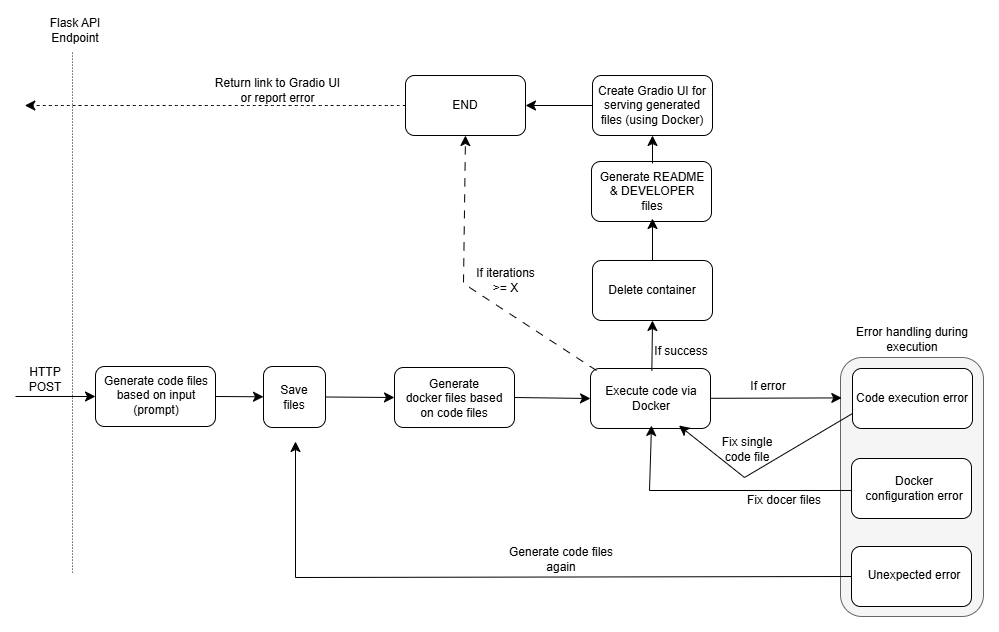

The diagram above was exported from draw.io. Its source (the exported page's mxGraphModel, read from the mxfile embedded in the PNG):
<mxGraphModel dx="1919" dy="1460" grid="0" gridSize="10" guides="1" tooltips="1" connect="1" arrows="1" fold="1" page="0" pageScale="1" pageWidth="850" pageHeight="1100" math="0" shadow="0">
  <root>
    <mxCell id="0" />
    <mxCell id="1" parent="0" />
    <mxCell id="M1wL5rDWJFZCn1JbvD7y-43" value="" style="rounded=1;whiteSpace=wrap;html=1;fillColor=#f5f5f5;fontColor=#333333;strokeColor=#666666;" parent="1" vertex="1">
      <mxGeometry x="765" y="205" width="143" height="259" as="geometry" />
    </mxCell>
    <mxCell id="M1wL5rDWJFZCn1JbvD7y-58" style="edgeStyle=none;curved=1;rounded=0;orthogonalLoop=1;jettySize=auto;html=1;exitX=1;exitY=0.5;exitDx=0;exitDy=0;fontSize=12;startSize=8;endSize=8;" parent="1" source="M1wL5rDWJFZCn1JbvD7y-1" target="M1wL5rDWJFZCn1JbvD7y-37" edge="1">
      <mxGeometry relative="1" as="geometry" />
    </mxCell>
    <mxCell id="M1wL5rDWJFZCn1JbvD7y-1" value="" style="rounded=1;whiteSpace=wrap;html=1;" parent="1" vertex="1">
      <mxGeometry x="20" y="214" width="120" height="60" as="geometry" />
    </mxCell>
    <mxCell id="M1wL5rDWJFZCn1JbvD7y-2" value="" style="endArrow=classic;html=1;rounded=0;fontSize=12;startSize=8;endSize=8;curved=1;entryX=0;entryY=0.5;entryDx=0;entryDy=0;" parent="1" target="M1wL5rDWJFZCn1JbvD7y-1" edge="1">
      <mxGeometry width="50" height="50" relative="1" as="geometry">
        <mxPoint x="-60" y="244" as="sourcePoint" />
        <mxPoint x="-34" y="248" as="targetPoint" />
      </mxGeometry>
    </mxCell>
    <mxCell id="M1wL5rDWJFZCn1JbvD7y-5" value="HTTP POST" style="text;html=1;align=center;verticalAlign=middle;whiteSpace=wrap;rounded=0;" parent="1" vertex="1">
      <mxGeometry x="-59" y="212" width="58" height="30" as="geometry" />
    </mxCell>
    <mxCell id="M1wL5rDWJFZCn1JbvD7y-6" value="Generate code files based on input (prompt)" style="text;html=1;align=center;verticalAlign=middle;whiteSpace=wrap;rounded=0;" parent="1" vertex="1">
      <mxGeometry x="26" y="216" width="110" height="55" as="geometry" />
    </mxCell>
    <mxCell id="M1wL5rDWJFZCn1JbvD7y-56" style="edgeStyle=none;curved=1;rounded=0;orthogonalLoop=1;jettySize=auto;html=1;exitX=1;exitY=0.5;exitDx=0;exitDy=0;entryX=0;entryY=0.5;entryDx=0;entryDy=0;fontSize=12;startSize=8;endSize=8;" parent="1" source="M1wL5rDWJFZCn1JbvD7y-7" target="M1wL5rDWJFZCn1JbvD7y-10" edge="1">
      <mxGeometry relative="1" as="geometry" />
    </mxCell>
    <mxCell id="M1wL5rDWJFZCn1JbvD7y-7" value="" style="rounded=1;whiteSpace=wrap;html=1;" parent="1" vertex="1">
      <mxGeometry x="319" y="215" width="120" height="60" as="geometry" />
    </mxCell>
    <mxCell id="M1wL5rDWJFZCn1JbvD7y-8" value="Generate&lt;div&gt;docker files based on code files&lt;/div&gt;" style="text;html=1;align=center;verticalAlign=middle;whiteSpace=wrap;rounded=0;" parent="1" vertex="1">
      <mxGeometry x="324" y="217" width="110" height="58" as="geometry" />
    </mxCell>
    <mxCell id="M1wL5rDWJFZCn1JbvD7y-10" value="" style="rounded=1;whiteSpace=wrap;html=1;" parent="1" vertex="1">
      <mxGeometry x="515" y="216" width="120" height="60" as="geometry" />
    </mxCell>
    <mxCell id="M1wL5rDWJFZCn1JbvD7y-59" style="edgeStyle=none;curved=1;rounded=0;orthogonalLoop=1;jettySize=auto;html=1;entryX=0.5;entryY=1;entryDx=0;entryDy=0;fontSize=12;startSize=8;endSize=8;" parent="1" source="M1wL5rDWJFZCn1JbvD7y-11" target="M1wL5rDWJFZCn1JbvD7y-49" edge="1">
      <mxGeometry relative="1" as="geometry" />
    </mxCell>
    <mxCell id="M1wL5rDWJFZCn1JbvD7y-74" style="edgeStyle=none;curved=0;rounded=0;orthogonalLoop=1;jettySize=auto;html=1;exitX=0;exitY=0;exitDx=0;exitDy=0;entryX=0.5;entryY=1;entryDx=0;entryDy=0;fontSize=12;startSize=8;endSize=8;dashed=1;dashPattern=8 8;" parent="1" source="M1wL5rDWJFZCn1JbvD7y-11" target="M1wL5rDWJFZCn1JbvD7y-68" edge="1">
      <mxGeometry relative="1" as="geometry">
        <Array as="points">
          <mxPoint x="388" y="131" />
        </Array>
      </mxGeometry>
    </mxCell>
    <mxCell id="M1wL5rDWJFZCn1JbvD7y-11" value="Execute code via Docker" style="text;html=1;align=center;verticalAlign=middle;whiteSpace=wrap;rounded=0;" parent="1" vertex="1">
      <mxGeometry x="521" y="218" width="110" height="55" as="geometry" />
    </mxCell>
    <mxCell id="M1wL5rDWJFZCn1JbvD7y-13" value="" style="rounded=1;whiteSpace=wrap;html=1;" parent="1" vertex="1">
      <mxGeometry x="516" y="9" width="120" height="60" as="geometry" />
    </mxCell>
    <mxCell id="M1wL5rDWJFZCn1JbvD7y-70" style="edgeStyle=none;curved=1;rounded=0;orthogonalLoop=1;jettySize=auto;html=1;entryX=0.5;entryY=1;entryDx=0;entryDy=0;fontSize=12;startSize=8;endSize=8;" parent="1" source="M1wL5rDWJFZCn1JbvD7y-14" target="M1wL5rDWJFZCn1JbvD7y-69" edge="1">
      <mxGeometry relative="1" as="geometry" />
    </mxCell>
    <mxCell id="M1wL5rDWJFZCn1JbvD7y-14" value="Generate README &amp;amp; DEVELOPER files" style="text;html=1;align=center;verticalAlign=middle;whiteSpace=wrap;rounded=0;" parent="1" vertex="1">
      <mxGeometry x="522" y="11" width="110" height="55" as="geometry" />
    </mxCell>
    <mxCell id="M1wL5rDWJFZCn1JbvD7y-64" style="edgeStyle=none;curved=0;rounded=0;orthogonalLoop=1;jettySize=auto;html=1;exitX=0;exitY=0.75;exitDx=0;exitDy=0;entryX=0.75;entryY=1;entryDx=0;entryDy=0;fontSize=12;startSize=8;endSize=8;" parent="1" source="M1wL5rDWJFZCn1JbvD7y-25" target="M1wL5rDWJFZCn1JbvD7y-11" edge="1">
      <mxGeometry relative="1" as="geometry">
        <Array as="points">
          <mxPoint x="669" y="325" />
        </Array>
      </mxGeometry>
    </mxCell>
    <mxCell id="M1wL5rDWJFZCn1JbvD7y-25" value="Code execution error" style="rounded=1;whiteSpace=wrap;html=1;" parent="1" vertex="1">
      <mxGeometry x="777" y="216" width="120" height="60" as="geometry" />
    </mxCell>
    <mxCell id="M1wL5rDWJFZCn1JbvD7y-27" value="" style="rounded=1;whiteSpace=wrap;html=1;" parent="1" vertex="1">
      <mxGeometry x="776" y="306" width="120" height="60" as="geometry" />
    </mxCell>
    <mxCell id="M1wL5rDWJFZCn1JbvD7y-65" style="edgeStyle=none;curved=0;rounded=0;orthogonalLoop=1;jettySize=auto;html=1;entryX=0.5;entryY=1;entryDx=0;entryDy=0;fontSize=12;startSize=8;endSize=8;exitX=0;exitY=0.533;exitDx=0;exitDy=0;exitPerimeter=0;" parent="1" source="M1wL5rDWJFZCn1JbvD7y-27" target="M1wL5rDWJFZCn1JbvD7y-11" edge="1">
      <mxGeometry relative="1" as="geometry">
        <mxPoint x="773" y="338" as="sourcePoint" />
        <Array as="points">
          <mxPoint x="574" y="338" />
        </Array>
      </mxGeometry>
    </mxCell>
    <mxCell id="M1wL5rDWJFZCn1JbvD7y-28" value="Docker configuration error" style="text;html=1;align=center;verticalAlign=middle;whiteSpace=wrap;rounded=0;" parent="1" vertex="1">
      <mxGeometry x="784" y="308" width="110" height="55" as="geometry" />
    </mxCell>
    <mxCell id="M1wL5rDWJFZCn1JbvD7y-33" value="" style="rounded=1;whiteSpace=wrap;html=1;" parent="1" vertex="1">
      <mxGeometry x="776" y="394" width="120" height="60" as="geometry" />
    </mxCell>
    <mxCell id="M1wL5rDWJFZCn1JbvD7y-34" value="Unexpected error" style="text;html=1;align=center;verticalAlign=middle;whiteSpace=wrap;rounded=0;" parent="1" vertex="1">
      <mxGeometry x="784" y="396" width="110" height="55" as="geometry" />
    </mxCell>
    <mxCell id="M1wL5rDWJFZCn1JbvD7y-57" style="edgeStyle=none;curved=1;rounded=0;orthogonalLoop=1;jettySize=auto;html=1;fontSize=12;startSize=8;endSize=8;exitX=1;exitY=0.5;exitDx=0;exitDy=0;entryX=0;entryY=0.5;entryDx=0;entryDy=0;" parent="1" source="M1wL5rDWJFZCn1JbvD7y-37" target="M1wL5rDWJFZCn1JbvD7y-7" edge="1">
      <mxGeometry relative="1" as="geometry">
        <mxPoint x="265" y="251" as="sourcePoint" />
        <mxPoint x="292" y="256" as="targetPoint" />
      </mxGeometry>
    </mxCell>
    <mxCell id="M1wL5rDWJFZCn1JbvD7y-37" value="Save&lt;div&gt;files&lt;/div&gt;" style="rounded=1;whiteSpace=wrap;html=1;" parent="1" vertex="1">
      <mxGeometry x="188" y="214" width="62" height="61" as="geometry" />
    </mxCell>
    <mxCell id="M1wL5rDWJFZCn1JbvD7y-39" value="" style="endArrow=classic;html=1;rounded=0;fontSize=12;startSize=8;endSize=8;curved=0;exitX=0;exitY=0.5;exitDx=0;exitDy=0;" parent="1" source="M1wL5rDWJFZCn1JbvD7y-33" edge="1">
      <mxGeometry width="50" height="50" relative="1" as="geometry">
        <mxPoint x="759" y="423" as="sourcePoint" />
        <mxPoint x="220" y="289" as="targetPoint" />
        <Array as="points">
          <mxPoint x="220" y="425" />
        </Array>
      </mxGeometry>
    </mxCell>
    <mxCell id="M1wL5rDWJFZCn1JbvD7y-42" value="Generate code files again" style="text;html=1;align=center;verticalAlign=middle;whiteSpace=wrap;rounded=0;fontSize=12;" parent="1" vertex="1">
      <mxGeometry x="428" y="392" width="116" height="30" as="geometry" />
    </mxCell>
    <mxCell id="M1wL5rDWJFZCn1JbvD7y-44" value="Error handling during execution" style="text;html=1;align=center;verticalAlign=middle;whiteSpace=wrap;rounded=0;" parent="1" vertex="1">
      <mxGeometry x="777" y="172" width="120" height="30" as="geometry" />
    </mxCell>
    <mxCell id="M1wL5rDWJFZCn1JbvD7y-53" style="edgeStyle=none;curved=1;rounded=0;orthogonalLoop=1;jettySize=auto;html=1;exitX=0.5;exitY=0;exitDx=0;exitDy=0;entryX=0.5;entryY=1;entryDx=0;entryDy=0;fontSize=12;startSize=8;endSize=8;" parent="1" source="M1wL5rDWJFZCn1JbvD7y-49" target="M1wL5rDWJFZCn1JbvD7y-14" edge="1">
      <mxGeometry relative="1" as="geometry" />
    </mxCell>
    <mxCell id="M1wL5rDWJFZCn1JbvD7y-49" value="Delete container" style="rounded=1;whiteSpace=wrap;html=1;" parent="1" vertex="1">
      <mxGeometry x="517" y="108" width="120" height="60" as="geometry" />
    </mxCell>
    <mxCell id="M1wL5rDWJFZCn1JbvD7y-60" value="If success" style="text;html=1;align=center;verticalAlign=middle;whiteSpace=wrap;rounded=0;" parent="1" vertex="1">
      <mxGeometry x="576" y="184" width="60" height="30" as="geometry" />
    </mxCell>
    <mxCell id="M1wL5rDWJFZCn1JbvD7y-62" style="edgeStyle=none;curved=1;rounded=0;orthogonalLoop=1;jettySize=auto;html=1;entryX=0.009;entryY=0.156;entryDx=0;entryDy=0;entryPerimeter=0;fontSize=12;startSize=8;endSize=8;" parent="1" source="M1wL5rDWJFZCn1JbvD7y-10" target="M1wL5rDWJFZCn1JbvD7y-43" edge="1">
      <mxGeometry relative="1" as="geometry" />
    </mxCell>
    <mxCell id="M1wL5rDWJFZCn1JbvD7y-63" value="If error" style="text;html=1;align=center;verticalAlign=middle;whiteSpace=wrap;rounded=0;" parent="1" vertex="1">
      <mxGeometry x="663" y="219" width="60" height="30" as="geometry" />
    </mxCell>
    <mxCell id="M1wL5rDWJFZCn1JbvD7y-66" value="Fix docer files" style="text;html=1;align=center;verticalAlign=middle;whiteSpace=wrap;rounded=0;" parent="1" vertex="1">
      <mxGeometry x="669" y="333" width="80" height="30" as="geometry" />
    </mxCell>
    <mxCell id="M1wL5rDWJFZCn1JbvD7y-67" value="Fix single code file" style="text;html=1;align=center;verticalAlign=middle;whiteSpace=wrap;rounded=0;" parent="1" vertex="1">
      <mxGeometry x="632" y="282" width="80" height="30" as="geometry" />
    </mxCell>
    <mxCell id="M1wL5rDWJFZCn1JbvD7y-73" style="edgeStyle=none;curved=1;rounded=0;orthogonalLoop=1;jettySize=auto;html=1;fontSize=12;startSize=8;endSize=8;dashed=1;" parent="1" source="M1wL5rDWJFZCn1JbvD7y-68" edge="1">
      <mxGeometry relative="1" as="geometry">
        <mxPoint x="-50.686424255371094" y="-47" as="targetPoint" />
      </mxGeometry>
    </mxCell>
    <mxCell id="M1wL5rDWJFZCn1JbvD7y-68" value="END" style="rounded=1;whiteSpace=wrap;html=1;" parent="1" vertex="1">
      <mxGeometry x="330" y="-77" width="120" height="60" as="geometry" />
    </mxCell>
    <mxCell id="M1wL5rDWJFZCn1JbvD7y-71" style="edgeStyle=none;curved=1;rounded=0;orthogonalLoop=1;jettySize=auto;html=1;entryX=1;entryY=0.5;entryDx=0;entryDy=0;fontSize=12;startSize=8;endSize=8;" parent="1" source="M1wL5rDWJFZCn1JbvD7y-69" target="M1wL5rDWJFZCn1JbvD7y-68" edge="1">
      <mxGeometry relative="1" as="geometry" />
    </mxCell>
    <mxCell id="M1wL5rDWJFZCn1JbvD7y-69" value="Create Gradio UI for serving generated files (using Docker)" style="rounded=1;whiteSpace=wrap;html=1;" parent="1" vertex="1">
      <mxGeometry x="517" y="-77" width="120" height="60" as="geometry" />
    </mxCell>
    <mxCell id="M1wL5rDWJFZCn1JbvD7y-72" value="" style="endArrow=none;html=1;rounded=0;fontSize=12;startSize=8;endSize=8;curved=1;dashed=1;dashPattern=1 2;" parent="1" edge="1">
      <mxGeometry width="50" height="50" relative="1" as="geometry">
        <mxPoint x="-3" y="420" as="sourcePoint" />
        <mxPoint x="-3" y="-102" as="targetPoint" />
      </mxGeometry>
    </mxCell>
    <mxCell id="M1wL5rDWJFZCn1JbvD7y-75" value="If iterations &amp;gt;= X" style="text;html=1;align=center;verticalAlign=middle;whiteSpace=wrap;rounded=0;" parent="1" vertex="1">
      <mxGeometry x="393" y="108" width="75" height="39" as="geometry" />
    </mxCell>
    <mxCell id="M1wL5rDWJFZCn1JbvD7y-77" value="Return link to Gradio UI or report error" style="text;html=1;align=center;verticalAlign=middle;whiteSpace=wrap;rounded=0;" parent="1" vertex="1">
      <mxGeometry x="136" y="-77" width="133" height="30" as="geometry" />
    </mxCell>
    <mxCell id="M1wL5rDWJFZCn1JbvD7y-78" value="Flask API Endpoint" style="text;html=1;align=center;verticalAlign=middle;whiteSpace=wrap;rounded=0;" parent="1" vertex="1">
      <mxGeometry x="-30" y="-137" width="60" height="30" as="geometry" />
    </mxCell>
  </root>
</mxGraphModel>